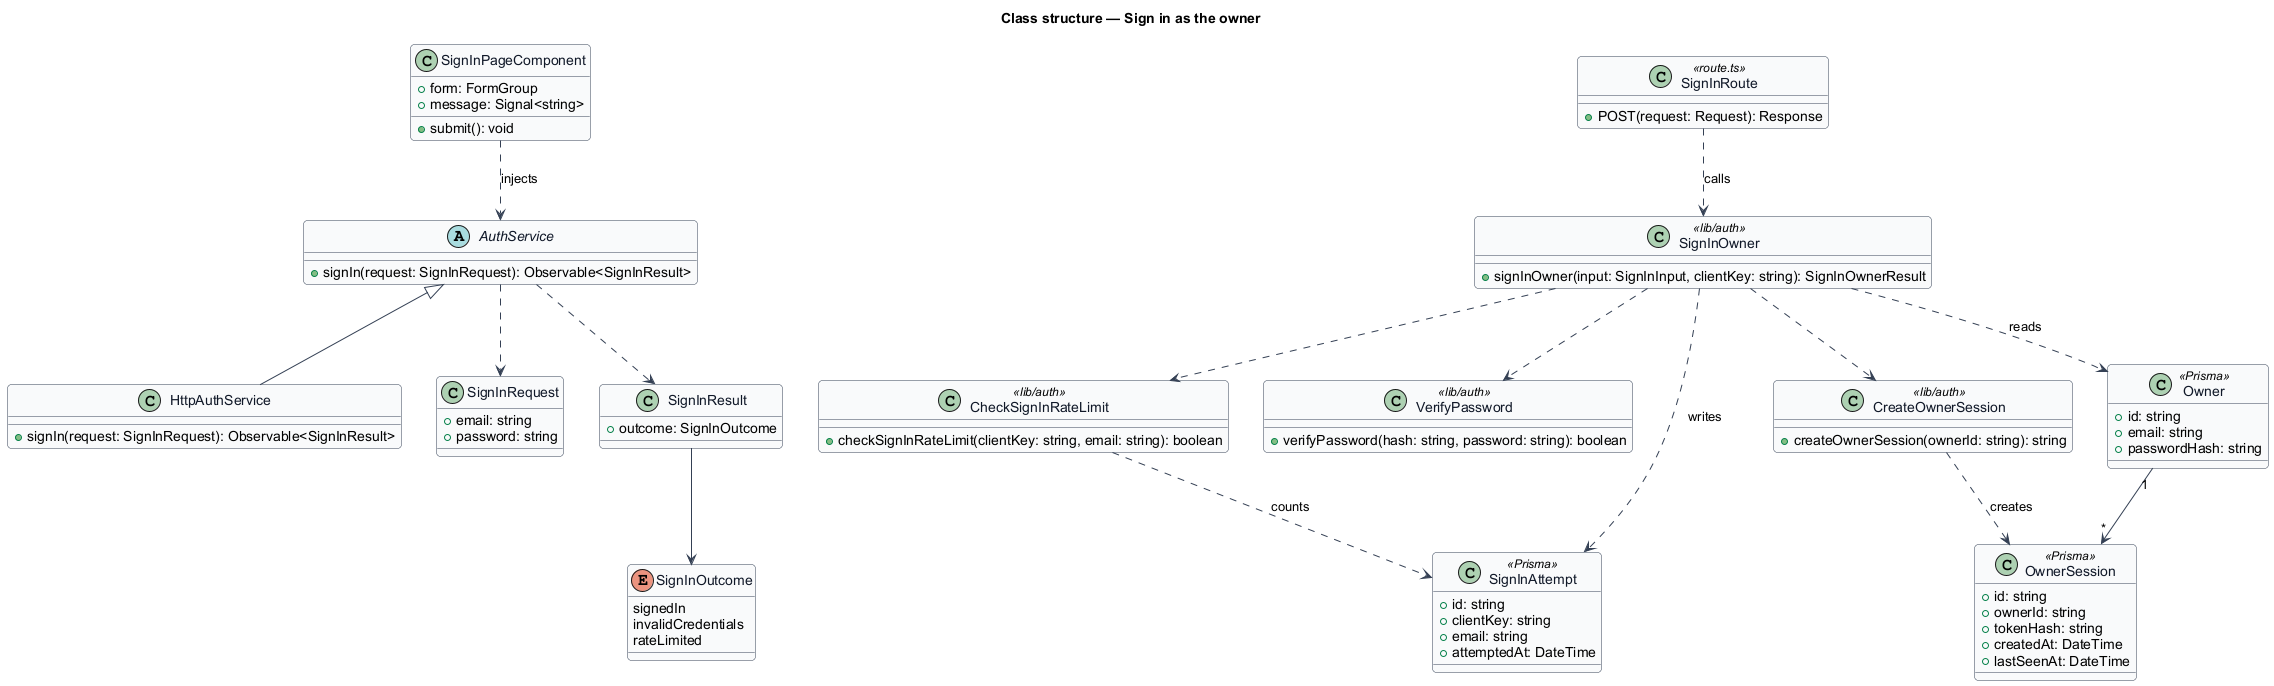

The diagram above was rendered by PlantUML. Its source (embedded in the PNG):
@startuml
' --- shared skin header ---
skinparam backgroundColor #FFFFFF
skinparam shadowing false
skinparam roundcorner 8
skinparam defaultFontName Arial
skinparam ArrowColor #344054
skinparam class {
  BorderColor #344054
  FontColor #101828
  BackgroundColor #F9FAFB
}
' --------------------------
title Class structure — Sign in as the owner

class SignInPageComponent {
  +form: FormGroup
  +message: Signal<string>
  +submit(): void
}
abstract class AuthService {
  +signIn(request: SignInRequest): Observable<SignInResult>
}
class HttpAuthService {
  +signIn(request: SignInRequest): Observable<SignInResult>
}
class SignInRequest {
  +email: string
  +password: string
}
enum SignInOutcome {
  signedIn
  invalidCredentials
  rateLimited
}
class SignInResult {
  +outcome: SignInOutcome
}
class SignInRoute <<route.ts>> {
  +POST(request: Request): Response
}
class SignInOwner <<lib/auth>> {
  +signInOwner(input: SignInInput, clientKey: string): SignInOwnerResult
}
class CheckSignInRateLimit <<lib/auth>> {
  +checkSignInRateLimit(clientKey: string, email: string): boolean
}
class VerifyPassword <<lib/auth>> {
  +verifyPassword(hash: string, password: string): boolean
}
class CreateOwnerSession <<lib/auth>> {
  +createOwnerSession(ownerId: string): string
}
class Owner <<Prisma>> {
  +id: string
  +email: string
  +passwordHash: string
}
class OwnerSession <<Prisma>> {
  +id: string
  +ownerId: string
  +tokenHash: string
  +createdAt: DateTime
  +lastSeenAt: DateTime
}
class SignInAttempt <<Prisma>> {
  +id: string
  +clientKey: string
  +email: string
  +attemptedAt: DateTime
}

SignInPageComponent ..> AuthService : injects
AuthService <|-- HttpAuthService
AuthService ..> SignInRequest
AuthService ..> SignInResult
SignInResult --> SignInOutcome
SignInRoute ..> SignInOwner : calls
SignInOwner ..> CheckSignInRateLimit
SignInOwner ..> VerifyPassword
SignInOwner ..> CreateOwnerSession
SignInOwner ..> Owner : reads
SignInOwner ..> SignInAttempt : writes
CheckSignInRateLimit ..> SignInAttempt : counts
CreateOwnerSession ..> OwnerSession : creates
Owner "1" --> "*" OwnerSession
@enduml